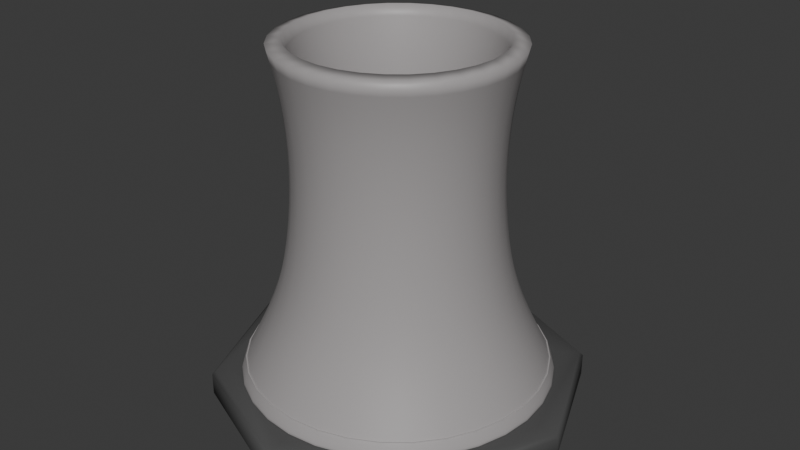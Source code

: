 # Source: cooling_tower.blend  (saved by Blender 4.3.34; exported with 4.5.12 LTS)
import bpy
from mathutils import Matrix  # noqa: F401  (used for matrix-valued properties, if any)

bpy.ops.wm.read_factory_settings(use_empty=True)
scene = bpy.context.scene
scene.name = 'Scene'

# ---- collections
col_collection = bpy.data.collections.new('Collection'); scene.collection.children.link(col_collection)

# ---- materials (node trees are filled in below, after node groups)
mat_floor_stone = bpy.data.materials.new('Floor stone')
mat_tower_concrete = bpy.data.materials.new('Tower concrete')

# ---- material node trees
mat_floor_stone.use_nodes = True; mat_floor_stone.node_tree.nodes.clear()
_N = mat_floor_stone.node_tree.nodes; _L = mat_floor_stone.node_tree.links
n0 = _N.new('ShaderNodeBsdfPrincipled'); n0.name = 'Principled BSDF'; n0.location = (10, 300)
n0.inputs[0].default_value = (0.08176, 0.08176, 0.08176, 1.0)
n1 = _N.new('ShaderNodeOutputMaterial'); n1.name = 'Material Output'; n1.location = (300, 300)
_L.new(n0.outputs[0], n1.inputs[0])
n1.is_active_output = True
mat_tower_concrete.use_nodes = True; mat_tower_concrete.node_tree.nodes.clear()
_N = mat_tower_concrete.node_tree.nodes; _L = mat_tower_concrete.node_tree.links
n0 = _N.new('ShaderNodeBsdfPrincipled'); n0.name = 'Principled BSDF'; n0.location = (10, 300)
n0.inputs[0].default_value = (0.38, 0.3616, 0.3616, 1.0)
n1 = _N.new('ShaderNodeOutputMaterial'); n1.name = 'Material Output'; n1.location = (300, 300)
_L.new(n0.outputs[0], n1.inputs[0])
n1.is_active_output = True

# ---- world
world_world = bpy.data.worlds.new('World'); scene.world = world_world
world_world.use_nodes = True; world_world.node_tree.nodes.clear()
_N = world_world.node_tree.nodes; _L = world_world.node_tree.links
n0 = _N.new('ShaderNodeOutputWorld'); n0.name = 'World Output'; n0.location = (300, 300)
n1 = _N.new('ShaderNodeBackground'); n1.name = 'Background'; n1.location = (10, 300)
n1.inputs[0].default_value = (0.05088, 0.05088, 0.05088, 1.0)
_L.new(n1.outputs[0], n0.inputs[0])
n0.is_active_output = True
world_world.color = (0.05088, 0.05088, 0.05088)
world_world.sun_shadow_jitter_overblur = 0.0

# ---- meshes
me_cylinder = bpy.data.meshes.new('Cylinder')
me_cylinder.from_pydata([(-7.005, -2.41, -3.922), (-7.005, -2.683, -5.526), (-13.33, 0.21, -3.922), (-13.52, 0.01651, -5.526), (-15.95, 6.534, -3.922), (-16.22, 6.534, -5.526), (-13.33, 12.86, -3.922), (-13.52, 13.05, -5.526), (-7.005, 15.48, -3.922), (-7.005, 15.75, -5.526), (-0.681, 12.86, -3.922), (-0.4875, 13.05, -5.526), (1.939, 6.534, -3.922), (2.212, 6.534, -5.526), (-0.681, 0.21, -3.922), (-0.4875, 0.01651, -5.526), (-7.005, 6.534, -3.922), (-7.005, 6.534, -5.526), (-7.005, -3.729, -4.112), (-7.005, -3.523, -3.922), (-14.12, -0.5774, -3.922), (-14.26, -0.7232, -4.112), (-17.06, 6.534, -3.922), (-17.27, 6.534, -4.112), (-14.12, 13.65, -3.922), (-14.26, 13.79, -4.112), (-7.005, 16.59, -3.922), (-7.005, 16.8, -4.112), (0.1064, 13.65, -3.922), (0.2522, 13.79, -4.112), (3.052, 6.534, -3.922), (3.258, 6.534, -4.112), (0.1064, -0.5774, -3.922), (0.2522, -0.7232, -4.112), (-14.26, -0.7232, -5.335), (-14.12, -0.5774, -5.526), (-7.005, -3.523, -5.526), (-7.005, -3.729, -5.335), (-17.27, 6.534, -5.335), (-17.06, 6.534, -5.526), (-14.26, 13.79, -5.335), (-14.12, 13.65, -5.526), (-7.005, 16.8, -5.335), (-7.005, 16.59, -5.526), (0.2522, 13.79, -5.335), (0.1064, 13.65, -5.526), (3.258, 6.534, -5.335), (3.052, 6.534, -5.526), (0.2522, -0.7232, -5.335), (0.1064, -0.5774, -5.526)], [], [(33, 18, 37, 48), (4, 22, 20, 2), (6, 24, 22, 4), (8, 26, 24, 6), (10, 28, 26, 8), (12, 30, 28, 10), (14, 32, 30, 12), (0, 19, 32, 14), (2, 0, 16, 4), (4, 16, 8, 6), (0, 14, 12, 16), (16, 12, 10, 8), (18, 21, 34, 37), (23, 25, 40, 38), (25, 27, 42, 40), (27, 29, 44, 42), (29, 31, 46, 44), (31, 33, 48, 46), (1, 36, 35, 3), (21, 23, 38, 34), (15, 1, 17, 13), (13, 17, 9, 11), (1, 3, 5, 17), (17, 5, 7, 9), (3, 35, 39, 5), (15, 49, 36, 1), (7, 41, 43, 9), (9, 43, 45, 11), (11, 45, 47, 13), (13, 47, 49, 15), (5, 39, 41, 7), (19, 20, 21, 18), (35, 36, 37, 34), (20, 22, 23, 21), (39, 35, 34, 38), (22, 24, 25, 23), (41, 39, 38, 40), (24, 26, 27, 25), (43, 41, 40, 42), (26, 28, 29, 27), (45, 43, 42, 44), (28, 30, 31, 29), (47, 45, 44, 46), (30, 32, 33, 31), (49, 47, 46, 48), (32, 19, 18, 33), (36, 49, 48, 37), (2, 20, 19, 0)])
me_cylinder.polygons.foreach_set('use_smooth', [True] * 48)
_uv = me_cylinder.uv_layers.new(name='UVMap')
_uv.uv.foreach_set('vector', [0.125, 0.5594, 0.0, 0.5594, 0.0, 0.9406, 0.125, 0.9406, 0.7339, 0.5, 0.7475, 0.5, 0.8724, 0.5, 0.8582, 0.5, 0.625, 0.5, 0.625, 0.5, 0.7475, 0.5, 0.7339, 0.5, 0.4839, 0.5, 0.4975, 0.5, 0.625, 0.5, 0.625, 0.5, 0.375, 0.5, 0.375, 0.5, 0.4975, 0.5, 0.4839, 0.5, 0.2661, 0.5, 0.2525, 0.5, 0.375, 0.5, 0.375, 0.5, 0.1418, 0.5, 0.1276, 0.5, 0.2525, 0.5, 0.2661, 0.5, 0.04822, 0.5, 0.007538, 0.5, 0.1276, 0.5, 0.1418, 0.5, 0.8582, 0.5, 0.9518, 0.5, 0.625, 0.5, 0.7339, 0.5, 0.7339, 0.5, 0.625, 0.5, 0.4839, 0.5, 0.625, 0.5, 0.04822, 0.5, 0.1418, 0.5, 0.2661, 0.5, 0.375, 0.5, 0.375, 0.5, 0.2661, 0.5, 0.375, 0.5, 0.4839, 0.5, 1.0, 0.5594, 0.875, 0.5594, 0.875, 0.9406, 1.0, 0.9406, 0.75, 0.5594, 0.625, 0.5594, 0.625, 0.9406, 0.75, 0.9406, 0.625, 0.5594, 0.5, 0.5594, 0.5, 0.9406, 0.625, 0.9406, 0.5, 0.5594, 0.375, 0.5594, 0.375, 0.9406, 0.5, 0.9406, 0.375, 0.5594, 0.25, 0.5594, 0.25, 0.9406, 0.375, 0.9406, 0.25, 0.5594, 0.125, 0.5594, 0.125, 0.9406, 0.25, 0.9406, 0.9618, 1.0, 0.9925, 1.0, 0.8725, 1.0, 0.8621, 1.0, 0.875, 0.5594, 0.75, 0.5594, 0.75, 0.9406, 0.875, 0.9406, 0.1379, 1.0, 0.03822, 1.0, 0.375, 1.0, 0.2627, 1.0, 0.2627, 1.0, 0.375, 1.0, 0.4873, 1.0, 0.375, 1.0, 0.9618, 1.0, 0.8621, 1.0, 0.7373, 1.0, 0.625, 1.0, 0.625, 1.0, 0.7373, 1.0, 0.625, 1.0, 0.4873, 1.0, 0.8621, 1.0, 0.8725, 1.0, 0.7475, 1.0, 0.7373, 1.0, 0.1379, 1.0, 0.1275, 1.0, 0.007538, 1.0, 0.03822, 1.0, 0.625, 1.0, 0.625, 1.0, 0.4975, 1.0, 0.4873, 1.0, 0.4873, 1.0, 0.4975, 1.0, 0.375, 1.0, 0.375, 1.0, 0.375, 1.0, 0.375, 1.0, 0.2525, 1.0, 0.2627, 1.0, 0.2627, 1.0, 0.2525, 1.0, 0.1275, 1.0, 0.1379, 1.0, 0.7373, 1.0, 0.7475, 1.0, 0.625, 1.0, 0.625, 1.0, 0.9925, 0.5, 0.8724, 0.5, 0.875, 0.5594, 1.0, 0.5594, 0.8725, 1.0, 0.9925, 1.0, 1.0, 0.9406, 0.875, 0.9406, 0.8724, 0.5, 0.7475, 0.5, 0.75, 0.5594, 0.875, 0.5594, 0.7475, 1.0, 0.8725, 1.0, 0.875, 0.9406, 0.75, 0.9406, 0.7475, 0.5, 0.625, 0.5, 0.625, 0.5594, 0.75, 0.5594, 0.625, 1.0, 0.7475, 1.0, 0.75, 0.9406, 0.625, 0.9406, 0.625, 0.5, 0.4975, 0.5, 0.5, 0.5594, 0.625, 0.5594, 0.4975, 1.0, 0.625, 1.0, 0.625, 0.9406, 0.5, 0.9406, 0.4975, 0.5, 0.375, 0.5, 0.375, 0.5594, 0.5, 0.5594, 0.375, 1.0, 0.4975, 1.0, 0.5, 0.9406, 0.375, 0.9406, 0.375, 0.5, 0.2525, 0.5, 0.25, 0.5594, 0.375, 0.5594, 0.2525, 1.0, 0.375, 1.0, 0.375, 0.9406, 0.25, 0.9406, 0.2525, 0.5, 0.1276, 0.5, 0.125, 0.5594, 0.25, 0.5594, 0.1275, 1.0, 0.2525, 1.0, 0.25, 0.9406, 0.125, 0.9406, 0.1276, 0.5, 0.007538, 0.5, 0.0, 0.5594, 0.125, 0.5594, 0.007538, 1.0, 0.1275, 1.0, 0.125, 0.9406, 0.0, 0.9406, 0.8582, 0.5, 0.8724, 0.5, 0.9925, 0.5, 0.9518, 0.5])
me_cylinder.materials.append(mat_floor_stone)
me_cylinder.update()
me_cylinder_002 = bpy.data.meshes.new('Cylinder.002')
me_cylinder_002.from_pydata([(-1.859e-08, 13.58, -7.146), (-1.859e-08, 13.2, 11.21), (-5.261, 11.4, -7.146), (-4.991, 11.13, 11.21), (-7.441, 6.141, -7.146), (-7.059, 6.141, 11.21), (-5.261, 0.88, -7.146), (-4.991, 1.15, 11.21), (-1.859e-08, -1.299, -7.146), (-1.859e-08, -0.9174, 11.21), (5.261, 0.88, -7.146), (4.991, 1.15, 11.21), (7.441, 6.141, -7.146), (7.059, 6.141, 11.21), (5.261, 11.4, -7.146), (4.991, 11.13, 11.21), (-3.016e-07, 6.141, -7.146), (-1.859e-08, 15.64, -7.146), (-6.714, 12.86, -7.146), (-9.495, 6.141, -7.146), (-6.714, -0.5726, -7.146), (-1.859e-08, -3.354, -7.146), (6.714, -0.5726, -7.146), (9.495, 6.141, -7.146), (6.714, 12.86, -7.146), (-1.859e-08, 15.64, -6.886), (-6.714, 12.86, -6.886), (-9.495, 6.141, -6.886), (-6.714, -0.5726, -6.886), (-1.859e-08, -3.354, -6.886), (6.714, -0.5726, -6.886), (9.495, 6.141, -6.886), (6.714, 12.86, -6.886), (-1.859e-08, 12.42, 0.6699), (-4.438, 10.58, 0.6699), (-6.276, 6.141, 0.6699), (-4.438, 1.703, 0.6699), (-1.859e-08, -0.1351, 0.6699), (4.438, 1.703, 0.6699), (6.276, 6.141, 0.6699), (4.438, 10.58, 0.6699), (-5.161, 11.3, -3.233), (-7.299, 6.141, -3.233), (-5.161, 0.9802, -3.233), (-1.859e-08, -1.158, -3.233), (5.161, 0.9802, -3.233), (7.299, 6.141, -3.233), (5.161, 11.3, -3.233), (-1.859e-08, 13.44, -3.233), (-6.524, 12.66, -7.146), (-1.859e-08, 15.37, -7.146), (-9.226, 6.141, -7.146), (-6.524, -0.3823, -7.146), (-1.859e-08, -3.084, -7.146), (6.524, -0.3823, -7.146), (9.226, 6.141, -7.146), (6.524, 12.66, -7.146), (-1.859e-08, 12.5, 8.778), (-4.497, 10.64, 8.778), (-6.36, 6.141, 8.778), (-4.497, 1.644, 8.778), (-1.859e-08, -0.219, 8.778), (4.497, 1.644, 8.778), (6.36, 6.141, 8.778), (4.497, 10.64, 8.778), (-4.225, 10.37, 4.975), (-5.976, 6.141, 4.975), (-4.225, 1.916, 4.975), (-1.859e-08, 0.1657, 4.975), (4.225, 1.916, 4.975), (5.976, 6.141, 4.975), (4.225, 10.37, 4.975), (-1.859e-08, 12.12, 4.975)], [], [(41, 34, 33, 48), (57, 58, 3, 1), (58, 59, 5, 3), (59, 60, 7, 5), (60, 61, 9, 7), (61, 62, 11, 9), (62, 63, 13, 11), (63, 64, 15, 13), (2, 0, 16, 4), (4, 16, 8, 6), (0, 14, 12, 16), (16, 12, 10, 8), (49, 18, 17, 50), (51, 19, 18, 49), (52, 20, 19, 51), (53, 21, 20, 52), (54, 22, 21, 53), (55, 23, 22, 54), (56, 24, 23, 55), (50, 17, 24, 56), (24, 17, 25, 32), (23, 24, 32, 31), (22, 23, 31, 30), (21, 22, 30, 29), (20, 21, 29, 28), (19, 20, 28, 27), (18, 19, 27, 26), (17, 18, 26, 25), (42, 35, 34, 41), (43, 36, 35, 42), (44, 37, 36, 43), (45, 38, 37, 44), (46, 39, 38, 45), (47, 40, 39, 46), (48, 33, 40, 47), (64, 57, 1, 15), (25, 48, 47, 32), (32, 47, 46, 31), (31, 46, 45, 30), (30, 45, 44, 29), (29, 44, 43, 28), (28, 43, 42, 27), (27, 42, 41, 26), (26, 41, 48, 25), (0, 50, 56, 14), (14, 56, 55, 12), (12, 55, 54, 10), (10, 54, 53, 8), (8, 53, 52, 6), (6, 52, 51, 4), (4, 51, 49, 2), (2, 49, 50, 0), (71, 72, 57, 64), (70, 71, 64, 63), (69, 70, 63, 62), (68, 69, 62, 61), (67, 68, 61, 60), (66, 67, 60, 59), (65, 66, 59, 58), (72, 65, 58, 57), (33, 34, 65, 72), (34, 35, 66, 65), (35, 36, 67, 66), (36, 37, 68, 67), (37, 38, 69, 68), (38, 39, 70, 69), (39, 40, 71, 70), (40, 33, 72, 71)])
me_cylinder_002.polygons.foreach_set('use_smooth', [True] * 68)
_uv = me_cylinder_002.uv_layers.new(name='UVMap')
_uv.uv.foreach_set('vector', [0.875, 0.5839, 0.875, 0.6786, 1.0, 0.6786, 1.0, 0.5839, 1.0, 0.925, 0.875, 0.925, 0.875, 1.0, 1.0, 1.0, 0.875, 0.925, 0.75, 0.925, 0.75, 1.0, 0.875, 1.0, 0.75, 0.925, 0.625, 0.925, 0.625, 1.0, 0.75, 1.0, 0.625, 0.925, 0.5, 0.925, 0.5, 1.0, 0.625, 1.0, 0.5, 0.925, 0.375, 0.925, 0.375, 1.0, 0.5, 1.0, 0.375, 0.925, 0.25, 0.925, 0.25, 1.0, 0.375, 1.0, 0.25, 0.925, 0.125, 0.925, 0.125, 1.0, 0.25, 1.0, 0.8436, 0.5, 0.9189, 0.5, 0.625, 0.5, 0.723, 0.5, 0.723, 0.5, 0.625, 0.5, 0.473, 0.5, 0.625, 0.5, 0.08113, 0.5, 0.1564, 0.5, 0.277, 0.5, 0.375, 0.5, 0.375, 0.5, 0.277, 0.5, 0.375, 0.5, 0.473, 0.5, 0.8709, 0.5, 0.875, 0.5, 1.0, 0.5, 0.9894, 0.5, 0.7465, 0.5, 0.75, 0.5, 0.875, 0.5, 0.8709, 0.5, 0.625, 0.5, 0.625, 0.5, 0.75, 0.5, 0.7465, 0.5, 0.4965, 0.5, 0.5, 0.5, 0.625, 0.5, 0.625, 0.5, 0.375, 0.5, 0.375, 0.5, 0.5, 0.5, 0.4965, 0.5, 0.2535, 0.5, 0.25, 0.5, 0.375, 0.5, 0.375, 0.5, 0.1291, 0.5, 0.125, 0.5, 0.25, 0.5, 0.2535, 0.5, 0.01063, 0.5, 0.0, 0.5, 0.125, 0.5, 0.1291, 0.5, 0.125, 0.5, 0.0, 0.5, 0.0, 0.509, 0.125, 0.509, 0.25, 0.5, 0.125, 0.5, 0.125, 0.509, 0.25, 0.509, 0.375, 0.5, 0.25, 0.5, 0.25, 0.509, 0.375, 0.509, 0.5, 0.5, 0.375, 0.5, 0.375, 0.509, 0.5, 0.509, 0.625, 0.5, 0.5, 0.5, 0.5, 0.509, 0.625, 0.509, 0.75, 0.5, 0.625, 0.5, 0.625, 0.509, 0.75, 0.509, 0.875, 0.5, 0.75, 0.5, 0.75, 0.509, 0.875, 0.509, 1.0, 0.5, 0.875, 0.5, 0.875, 0.509, 1.0, 0.509, 0.75, 0.5839, 0.75, 0.6786, 0.875, 0.6786, 0.875, 0.5839, 0.625, 0.5839, 0.625, 0.6786, 0.75, 0.6786, 0.75, 0.5839, 0.5, 0.5839, 0.5, 0.6786, 0.625, 0.6786, 0.625, 0.5839, 0.375, 0.5839, 0.375, 0.6786, 0.5, 0.6786, 0.5, 0.5839, 0.25, 0.5839, 0.25, 0.6786, 0.375, 0.6786, 0.375, 0.5839, 0.125, 0.5839, 0.125, 0.6786, 0.25, 0.6786, 0.25, 0.5839, 0.0, 0.5839, 0.0, 0.6786, 0.125, 0.6786, 0.125, 0.5839, 0.125, 0.925, 0.0, 0.925, 0.0, 1.0, 0.125, 1.0, 0.0, 0.509, 0.0, 0.5839, 0.125, 0.5839, 0.125, 0.509, 0.125, 0.509, 0.125, 0.5839, 0.25, 0.5839, 0.25, 0.509, 0.25, 0.509, 0.25, 0.5839, 0.375, 0.5839, 0.375, 0.509, 0.375, 0.509, 0.375, 0.5839, 0.5, 0.5839, 0.5, 0.509, 0.5, 0.509, 0.5, 0.5839, 0.625, 0.5839, 0.625, 0.509, 0.625, 0.509, 0.625, 0.5839, 0.75, 0.5839, 0.75, 0.509, 0.75, 0.509, 0.75, 0.5839, 0.875, 0.5839, 0.875, 0.509, 0.875, 0.509, 0.875, 0.5839, 1.0, 0.5839, 1.0, 0.509, 0.08113, 0.5, 0.01063, 0.5, 0.1291, 0.5, 0.1564, 0.5, 0.1564, 0.5, 0.1291, 0.5, 0.2535, 0.5, 0.277, 0.5, 0.277, 0.5, 0.2535, 0.5, 0.375, 0.5, 0.375, 0.5, 0.375, 0.5, 0.375, 0.5, 0.4965, 0.5, 0.473, 0.5, 0.473, 0.5, 0.4965, 0.5, 0.625, 0.5, 0.625, 0.5, 0.625, 0.5, 0.625, 0.5, 0.7465, 0.5, 0.723, 0.5, 0.723, 0.5, 0.7465, 0.5, 0.8709, 0.5, 0.8436, 0.5, 0.8436, 0.5, 0.8709, 0.5, 0.9894, 0.5, 0.9189, 0.5, 0.125, 0.8077, 0.0, 0.8077, 0.0, 0.925, 0.125, 0.925, 0.25, 0.8077, 0.125, 0.8077, 0.125, 0.925, 0.25, 0.925, 0.375, 0.8077, 0.25, 0.8077, 0.25, 0.925, 0.375, 0.925, 0.5, 0.8077, 0.375, 0.8077, 0.375, 0.925, 0.5, 0.925, 0.625, 0.8077, 0.5, 0.8077, 0.5, 0.925, 0.625, 0.925, 0.75, 0.8077, 0.625, 0.8077, 0.625, 0.925, 0.75, 0.925, 0.875, 0.8077, 0.75, 0.8077, 0.75, 0.925, 0.875, 0.925, 1.0, 0.8077, 0.875, 0.8077, 0.875, 0.925, 1.0, 0.925, 1.0, 0.6786, 0.875, 0.6786, 0.875, 0.8077, 1.0, 0.8077, 0.875, 0.6786, 0.75, 0.6786, 0.75, 0.8077, 0.875, 0.8077, 0.75, 0.6786, 0.625, 0.6786, 0.625, 0.8077, 0.75, 0.8077, 0.625, 0.6786, 0.5, 0.6786, 0.5, 0.8077, 0.625, 0.8077, 0.5, 0.6786, 0.375, 0.6786, 0.375, 0.8077, 0.5, 0.8077, 0.375, 0.6786, 0.25, 0.6786, 0.25, 0.8077, 0.375, 0.8077, 0.25, 0.6786, 0.125, 0.6786, 0.125, 0.8077, 0.25, 0.8077, 0.125, 0.6786, 0.0, 0.6786, 0.0, 0.8077, 0.125, 0.8077])
me_cylinder_002.materials.append(mat_tower_concrete)
me_cylinder_002.update()

# ---- objects
ob_floor = bpy.data.objects.new('Floor', me_cylinder)
ob_cooling_tower = bpy.data.objects.new('Cooling tower', me_cylinder_002)

# ---- transforms, parenting, visibility, modifiers, constraints
ob_floor.location = (0.0, 0.0, 0.0)
ob_cooling_tower.location = (-7.167, 0.4337, 3.184)
_m = ob_cooling_tower.modifiers.new('Subdivision', 'SUBSURF')
_m = ob_cooling_tower.modifiers.new('Solidify', 'SOLIDIFY')
_m.thickness = 0.84

# ---- collection membership
col_collection.objects.link(ob_floor)
col_collection.objects.link(ob_cooling_tower)

# ---- scene / render settings (as saved in the file)
scene.frame_start = 1; scene.frame_end = 250; scene.frame_set(1)
scene.render.engine = 'BLENDER_EEVEE_NEXT'
bpy.context.view_layer.update()

# ---- added for rendering (the .blend has no active camera and no usable light): camera, sun
cam_auto = bpy.data.cameras.new('AutoCamera')
cam_auto.lens = 50.0
cam_auto.sensor_width = 36.0
cam_auto.clip_end = 1000.0
ob_auto_camera = bpy.data.objects.new('AutoCamera', cam_auto)
scene.collection.objects.link(ob_auto_camera)
ob_auto_camera.location = (25.6735, -32.6802, 30.6763)
ob_auto_camera.rotation_euler = (1.09748, -7.21219e-08, 0.694738)
scene.camera = ob_auto_camera
light_auto_sun = bpy.data.lights.new('AutoSun', 'SUN')
light_auto_sun.energy = 3.0
light_auto_sun.angle = 0.0523599
ob_auto_sun = bpy.data.objects.new('AutoSun', light_auto_sun)
scene.collection.objects.link(ob_auto_sun)
ob_auto_sun.rotation_euler = (0.872665, 0.174533, 0.523599)
bpy.context.view_layer.update()
